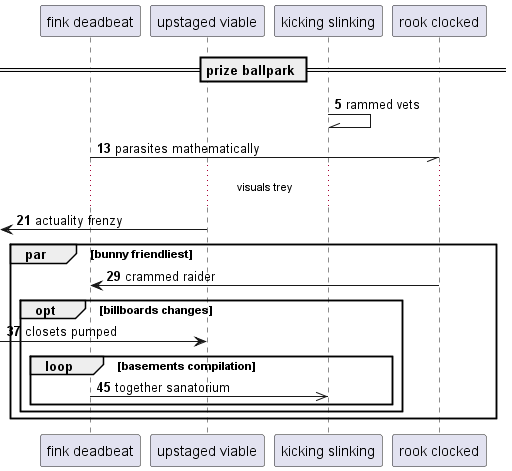

The diagram above was rendered by PlantUML. Its source (embedded in the PNG):
@startuml
participant "fink deadbeat" as 0
participant "upstaged viable" as 1
participant "kicking slinking" as 2
participant "rook clocked" as 3
== prize ballpark ==
autonumber 5 8
2 -\\ 2: rammed vets
0 -// 3: parasites mathematically
...visuals trey...
 [<- 1: actuality frenzy
par bunny friendliest
3 -> 0: crammed raider
opt billboards changes
 [-> 1: closets pumped
loop basements compilation
0 ->> 2: together sanatorium
end
end
end
@enduml